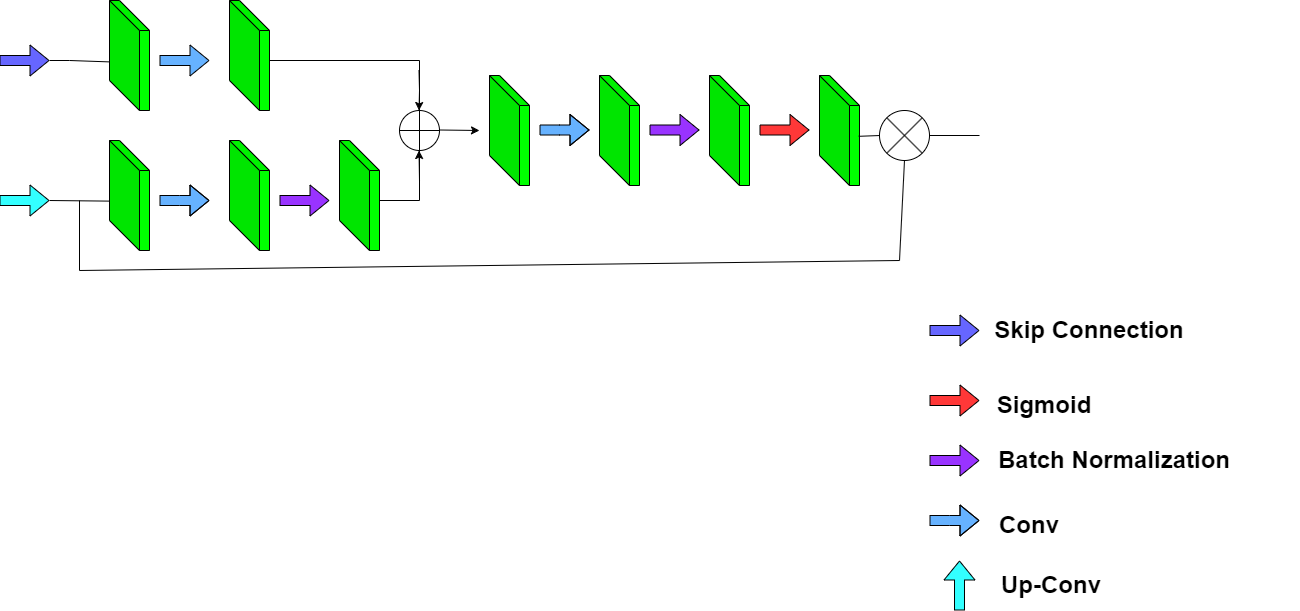

The diagram above was exported from draw.io. Its source (the exported page's mxGraphModel, read from the mxfile embedded in the PNG):
<mxGraphModel dx="3090" dy="1056" grid="1" gridSize="10" guides="1" tooltips="1" connect="1" arrows="1" fold="1" page="1" pageScale="1" pageWidth="850" pageHeight="1100" math="0" shadow="0">
  <root>
    <mxCell id="0" />
    <mxCell id="1" parent="0" />
    <mxCell id="EI3VWC1yHcb4wgQjbtGH-6" value="" style="shape=cube;whiteSpace=wrap;html=1;boundedLbl=1;backgroundOutline=1;darkOpacity=0.05;darkOpacity2=0.1;size=30;shadow=0;fillColor=#00FF00;" vertex="1" parent="1">
      <mxGeometry x="-40" y="140" width="40" height="110" as="geometry" />
    </mxCell>
    <mxCell id="EI3VWC1yHcb4wgQjbtGH-7" value="" style="shape=cube;whiteSpace=wrap;html=1;boundedLbl=1;backgroundOutline=1;darkOpacity=0.05;darkOpacity2=0.1;size=30;shadow=0;fillColor=#00FF00;" vertex="1" parent="1">
      <mxGeometry x="-40" y="280" width="40" height="110" as="geometry" />
    </mxCell>
    <mxCell id="EI3VWC1yHcb4wgQjbtGH-8" value="" style="shape=flexArrow;endArrow=classic;html=1;rounded=0;fillColor=#66B2FF;" edge="1" parent="1">
      <mxGeometry width="50" height="50" relative="1" as="geometry">
        <mxPoint x="10" y="200" as="sourcePoint" />
        <mxPoint x="60" y="200" as="targetPoint" />
      </mxGeometry>
    </mxCell>
    <mxCell id="EI3VWC1yHcb4wgQjbtGH-9" value="" style="shape=flexArrow;endArrow=classic;html=1;rounded=0;fillColor=#66B2FF;" edge="1" parent="1">
      <mxGeometry width="50" height="50" relative="1" as="geometry">
        <mxPoint x="10" y="340" as="sourcePoint" />
        <mxPoint x="60" y="340" as="targetPoint" />
        <Array as="points">
          <mxPoint x="30" y="340" />
        </Array>
      </mxGeometry>
    </mxCell>
    <mxCell id="EI3VWC1yHcb4wgQjbtGH-10" value="" style="shape=cube;whiteSpace=wrap;html=1;boundedLbl=1;backgroundOutline=1;darkOpacity=0.05;darkOpacity2=0.1;size=30;shadow=0;fillColor=#00FF00;" vertex="1" parent="1">
      <mxGeometry x="80" y="140" width="40" height="110" as="geometry" />
    </mxCell>
    <mxCell id="EI3VWC1yHcb4wgQjbtGH-11" value="" style="shape=cube;whiteSpace=wrap;html=1;boundedLbl=1;backgroundOutline=1;darkOpacity=0.05;darkOpacity2=0.1;size=30;shadow=0;fillColor=#00FF00;" vertex="1" parent="1">
      <mxGeometry x="80" y="280" width="40" height="110" as="geometry" />
    </mxCell>
    <mxCell id="EI3VWC1yHcb4wgQjbtGH-12" value="" style="shape=flexArrow;endArrow=classic;html=1;rounded=0;fillColor=#9933FF;" edge="1" parent="1">
      <mxGeometry width="50" height="50" relative="1" as="geometry">
        <mxPoint x="130" y="340" as="sourcePoint" />
        <mxPoint x="180" y="340" as="targetPoint" />
      </mxGeometry>
    </mxCell>
    <mxCell id="EI3VWC1yHcb4wgQjbtGH-13" value="" style="shape=cube;whiteSpace=wrap;html=1;boundedLbl=1;backgroundOutline=1;darkOpacity=0.05;darkOpacity2=0.1;size=30;shadow=0;fillColor=#00FF00;" vertex="1" parent="1">
      <mxGeometry x="190" y="280" width="40" height="110" as="geometry" />
    </mxCell>
    <mxCell id="EI3VWC1yHcb4wgQjbtGH-15" value="" style="endArrow=none;html=1;rounded=0;" edge="1" parent="1">
      <mxGeometry width="50" height="50" relative="1" as="geometry">
        <mxPoint x="230" y="340" as="sourcePoint" />
        <mxPoint x="270" y="340" as="targetPoint" />
      </mxGeometry>
    </mxCell>
    <mxCell id="EI3VWC1yHcb4wgQjbtGH-16" value="" style="endArrow=none;html=1;rounded=0;" edge="1" parent="1">
      <mxGeometry width="50" height="50" relative="1" as="geometry">
        <mxPoint x="120" y="200" as="sourcePoint" />
        <mxPoint x="270" y="200" as="targetPoint" />
      </mxGeometry>
    </mxCell>
    <mxCell id="EI3VWC1yHcb4wgQjbtGH-17" value="" style="endArrow=none;html=1;rounded=0;" edge="1" parent="1" source="EI3VWC1yHcb4wgQjbtGH-18">
      <mxGeometry width="50" height="50" relative="1" as="geometry">
        <mxPoint x="270" y="340" as="sourcePoint" />
        <mxPoint x="270" y="200" as="targetPoint" />
        <Array as="points" />
      </mxGeometry>
    </mxCell>
    <mxCell id="EI3VWC1yHcb4wgQjbtGH-19" value="" style="endArrow=none;html=1;rounded=0;" edge="1" parent="1" target="EI3VWC1yHcb4wgQjbtGH-18">
      <mxGeometry width="50" height="50" relative="1" as="geometry">
        <mxPoint x="270" y="340" as="sourcePoint" />
        <mxPoint x="270" y="200" as="targetPoint" />
        <Array as="points">
          <mxPoint x="270" y="270" />
        </Array>
      </mxGeometry>
    </mxCell>
    <mxCell id="EI3VWC1yHcb4wgQjbtGH-18" value="" style="shape=orEllipse;perimeter=ellipsePerimeter;whiteSpace=wrap;html=1;backgroundOutline=1;" vertex="1" parent="1">
      <mxGeometry x="250" y="250" width="40" height="40" as="geometry" />
    </mxCell>
    <mxCell id="EI3VWC1yHcb4wgQjbtGH-20" value="" style="endArrow=classic;html=1;rounded=0;" edge="1" parent="1">
      <mxGeometry width="50" height="50" relative="1" as="geometry">
        <mxPoint x="270" y="320" as="sourcePoint" />
        <mxPoint x="269.5" y="290" as="targetPoint" />
      </mxGeometry>
    </mxCell>
    <mxCell id="EI3VWC1yHcb4wgQjbtGH-21" value="" style="endArrow=classic;html=1;rounded=0;" edge="1" parent="1">
      <mxGeometry width="50" height="50" relative="1" as="geometry">
        <mxPoint x="269.5" y="210" as="sourcePoint" />
        <mxPoint x="269.5" y="250" as="targetPoint" />
        <Array as="points">
          <mxPoint x="270" y="230" />
        </Array>
      </mxGeometry>
    </mxCell>
    <mxCell id="EI3VWC1yHcb4wgQjbtGH-22" value="" style="endArrow=classic;html=1;rounded=0;" edge="1" parent="1">
      <mxGeometry width="50" height="50" relative="1" as="geometry">
        <mxPoint x="290" y="269.5" as="sourcePoint" />
        <mxPoint x="330" y="270" as="targetPoint" />
      </mxGeometry>
    </mxCell>
    <mxCell id="EI3VWC1yHcb4wgQjbtGH-23" value="" style="shape=cube;whiteSpace=wrap;html=1;boundedLbl=1;backgroundOutline=1;darkOpacity=0.05;darkOpacity2=0.1;size=30;shadow=0;fillColor=#00FF00;" vertex="1" parent="1">
      <mxGeometry x="340" y="215" width="40" height="110" as="geometry" />
    </mxCell>
    <mxCell id="EI3VWC1yHcb4wgQjbtGH-24" value="" style="shape=flexArrow;endArrow=classic;html=1;rounded=0;fillColor=#66B2FF;" edge="1" parent="1">
      <mxGeometry width="50" height="50" relative="1" as="geometry">
        <mxPoint x="390" y="269.5" as="sourcePoint" />
        <mxPoint x="440" y="269.5" as="targetPoint" />
        <Array as="points">
          <mxPoint x="410" y="269.5" />
        </Array>
      </mxGeometry>
    </mxCell>
    <mxCell id="EI3VWC1yHcb4wgQjbtGH-25" value="" style="shape=cube;whiteSpace=wrap;html=1;boundedLbl=1;backgroundOutline=1;darkOpacity=0.05;darkOpacity2=0.1;size=30;shadow=0;fillColor=#00FF00;" vertex="1" parent="1">
      <mxGeometry x="450" y="215" width="40" height="110" as="geometry" />
    </mxCell>
    <mxCell id="EI3VWC1yHcb4wgQjbtGH-26" value="" style="shape=cube;whiteSpace=wrap;html=1;boundedLbl=1;backgroundOutline=1;darkOpacity=0.05;darkOpacity2=0.1;size=30;shadow=0;fillColor=#00FF00;" vertex="1" parent="1">
      <mxGeometry x="560" y="215" width="40" height="110" as="geometry" />
    </mxCell>
    <mxCell id="EI3VWC1yHcb4wgQjbtGH-27" value="" style="shape=flexArrow;endArrow=classic;html=1;rounded=0;fillColor=#9933FF;" edge="1" parent="1">
      <mxGeometry width="50" height="50" relative="1" as="geometry">
        <mxPoint x="500" y="269.5" as="sourcePoint" />
        <mxPoint x="550" y="269.5" as="targetPoint" />
      </mxGeometry>
    </mxCell>
    <mxCell id="EI3VWC1yHcb4wgQjbtGH-28" value="" style="shape=flexArrow;endArrow=classic;html=1;rounded=0;fillColor=#FF3838;" edge="1" parent="1">
      <mxGeometry width="50" height="50" relative="1" as="geometry">
        <mxPoint x="610" y="269.5" as="sourcePoint" />
        <mxPoint x="660" y="269.5" as="targetPoint" />
      </mxGeometry>
    </mxCell>
    <mxCell id="EI3VWC1yHcb4wgQjbtGH-29" value="" style="shape=cube;whiteSpace=wrap;html=1;boundedLbl=1;backgroundOutline=1;darkOpacity=0.05;darkOpacity2=0.1;size=30;shadow=0;fillColor=#00FF00;" vertex="1" parent="1">
      <mxGeometry x="670" y="215" width="40" height="110" as="geometry" />
    </mxCell>
    <mxCell id="EI3VWC1yHcb4wgQjbtGH-30" value="" style="shape=flexArrow;endArrow=classic;html=1;rounded=0;fillColor=#6666FF;" edge="1" parent="1">
      <mxGeometry width="50" height="50" relative="1" as="geometry">
        <mxPoint x="-150" y="200" as="sourcePoint" />
        <mxPoint x="-100" y="200" as="targetPoint" />
      </mxGeometry>
    </mxCell>
    <mxCell id="EI3VWC1yHcb4wgQjbtGH-31" value="" style="shape=flexArrow;endArrow=classic;html=1;rounded=0;fillColor=#33FFFF;" edge="1" parent="1">
      <mxGeometry width="50" height="50" relative="1" as="geometry">
        <mxPoint x="-150" y="340" as="sourcePoint" />
        <mxPoint x="-100" y="340" as="targetPoint" />
      </mxGeometry>
    </mxCell>
    <mxCell id="EI3VWC1yHcb4wgQjbtGH-32" value="" style="shape=sumEllipse;perimeter=ellipsePerimeter;whiteSpace=wrap;html=1;backgroundOutline=1;" vertex="1" parent="1">
      <mxGeometry x="730" y="250" width="50" height="50" as="geometry" />
    </mxCell>
    <mxCell id="EI3VWC1yHcb4wgQjbtGH-33" value="" style="endArrow=none;html=1;rounded=0;exitX=0.98;exitY=0.553;exitDx=0;exitDy=0;exitPerimeter=0;entryX=0;entryY=0.5;entryDx=0;entryDy=0;" edge="1" parent="1" source="EI3VWC1yHcb4wgQjbtGH-29" target="EI3VWC1yHcb4wgQjbtGH-32">
      <mxGeometry width="50" height="50" relative="1" as="geometry">
        <mxPoint x="720" y="450" as="sourcePoint" />
        <mxPoint x="770" y="400" as="targetPoint" />
      </mxGeometry>
    </mxCell>
    <mxCell id="EI3VWC1yHcb4wgQjbtGH-34" value="" style="endArrow=none;html=1;rounded=0;entryX=-0.01;entryY=0.551;entryDx=0;entryDy=0;entryPerimeter=0;" edge="1" parent="1" target="EI3VWC1yHcb4wgQjbtGH-7">
      <mxGeometry width="50" height="50" relative="1" as="geometry">
        <mxPoint x="-100" y="340" as="sourcePoint" />
        <mxPoint x="-50" y="340" as="targetPoint" />
      </mxGeometry>
    </mxCell>
    <mxCell id="EI3VWC1yHcb4wgQjbtGH-35" value="" style="endArrow=none;html=1;rounded=0;entryX=-0.01;entryY=0.558;entryDx=0;entryDy=0;entryPerimeter=0;" edge="1" parent="1" target="EI3VWC1yHcb4wgQjbtGH-6">
      <mxGeometry width="50" height="50" relative="1" as="geometry">
        <mxPoint x="-100" y="200" as="sourcePoint" />
        <mxPoint x="-50" y="200" as="targetPoint" />
        <Array as="points">
          <mxPoint x="-80" y="200" />
        </Array>
      </mxGeometry>
    </mxCell>
    <mxCell id="EI3VWC1yHcb4wgQjbtGH-36" value="" style="endArrow=none;html=1;rounded=0;" edge="1" parent="1">
      <mxGeometry width="50" height="50" relative="1" as="geometry">
        <mxPoint x="-70" y="410" as="sourcePoint" />
        <mxPoint x="-70" y="340" as="targetPoint" />
      </mxGeometry>
    </mxCell>
    <mxCell id="EI3VWC1yHcb4wgQjbtGH-37" value="" style="endArrow=none;html=1;rounded=0;" edge="1" parent="1">
      <mxGeometry width="50" height="50" relative="1" as="geometry">
        <mxPoint x="-70" y="410" as="sourcePoint" />
        <mxPoint x="750" y="400" as="targetPoint" />
        <Array as="points" />
      </mxGeometry>
    </mxCell>
    <mxCell id="EI3VWC1yHcb4wgQjbtGH-38" value="" style="endArrow=none;html=1;rounded=0;entryX=0.5;entryY=1;entryDx=0;entryDy=0;" edge="1" parent="1" target="EI3VWC1yHcb4wgQjbtGH-32">
      <mxGeometry width="50" height="50" relative="1" as="geometry">
        <mxPoint x="750" y="400" as="sourcePoint" />
        <mxPoint x="800" y="320" as="targetPoint" />
      </mxGeometry>
    </mxCell>
    <mxCell id="EI3VWC1yHcb4wgQjbtGH-40" value="" style="endArrow=none;html=1;rounded=0;exitX=1;exitY=0.5;exitDx=0;exitDy=0;" edge="1" parent="1" source="EI3VWC1yHcb4wgQjbtGH-32">
      <mxGeometry width="50" height="50" relative="1" as="geometry">
        <mxPoint x="820" y="295" as="sourcePoint" />
        <mxPoint x="830" y="275" as="targetPoint" />
      </mxGeometry>
    </mxCell>
    <mxCell id="EI3VWC1yHcb4wgQjbtGH-43" value="" style="shape=flexArrow;endArrow=classic;html=1;rounded=0;fillColor=#6666FF;" edge="1" parent="1">
      <mxGeometry width="50" height="50" relative="1" as="geometry">
        <mxPoint x="780" y="470" as="sourcePoint" />
        <mxPoint x="830" y="470" as="targetPoint" />
      </mxGeometry>
    </mxCell>
    <mxCell id="EI3VWC1yHcb4wgQjbtGH-44" value="" style="shape=flexArrow;endArrow=classic;html=1;rounded=0;fillColor=#FF3838;" edge="1" parent="1">
      <mxGeometry width="50" height="50" relative="1" as="geometry">
        <mxPoint x="780" y="540" as="sourcePoint" />
        <mxPoint x="830" y="540" as="targetPoint" />
      </mxGeometry>
    </mxCell>
    <mxCell id="EI3VWC1yHcb4wgQjbtGH-45" value="" style="shape=flexArrow;endArrow=classic;html=1;rounded=0;fillColor=#9933FF;" edge="1" parent="1">
      <mxGeometry width="50" height="50" relative="1" as="geometry">
        <mxPoint x="780" y="600" as="sourcePoint" />
        <mxPoint x="830" y="600" as="targetPoint" />
      </mxGeometry>
    </mxCell>
    <mxCell id="EI3VWC1yHcb4wgQjbtGH-46" value="" style="shape=flexArrow;endArrow=classic;html=1;rounded=0;fillColor=#66B2FF;" edge="1" parent="1">
      <mxGeometry width="50" height="50" relative="1" as="geometry">
        <mxPoint x="780" y="660" as="sourcePoint" />
        <mxPoint x="830" y="660" as="targetPoint" />
        <Array as="points">
          <mxPoint x="800" y="660" />
        </Array>
      </mxGeometry>
    </mxCell>
    <mxCell id="EI3VWC1yHcb4wgQjbtGH-47" value="" style="shape=flexArrow;endArrow=classic;html=1;rounded=0;fillColor=#33FFFF;" edge="1" parent="1">
      <mxGeometry width="50" height="50" relative="1" as="geometry">
        <mxPoint x="810" y="750" as="sourcePoint" />
        <mxPoint x="810" y="700" as="targetPoint" />
      </mxGeometry>
    </mxCell>
    <mxCell id="EI3VWC1yHcb4wgQjbtGH-48" value="&lt;font style=&quot;font-size: 24px;&quot;&gt;&lt;b&gt;Skip Connection&lt;/b&gt;&lt;/font&gt;" style="text;strokeColor=none;align=center;fillColor=none;html=1;verticalAlign=middle;whiteSpace=wrap;rounded=0;" vertex="1" parent="1">
      <mxGeometry x="840" y="450" width="200" height="40" as="geometry" />
    </mxCell>
    <mxCell id="EI3VWC1yHcb4wgQjbtGH-49" value="&lt;font style=&quot;font-size: 24px;&quot;&gt;&lt;b&gt;Sigmoid&lt;/b&gt;&lt;/font&gt;" style="text;strokeColor=none;align=center;fillColor=none;html=1;verticalAlign=middle;whiteSpace=wrap;rounded=0;" vertex="1" parent="1">
      <mxGeometry x="850" y="510" width="90" height="70" as="geometry" />
    </mxCell>
    <mxCell id="EI3VWC1yHcb4wgQjbtGH-50" value="&lt;font style=&quot;font-size: 24px;&quot;&gt;&lt;b&gt;Batch Normalization&lt;/b&gt;&lt;/font&gt;" style="text;strokeColor=none;align=center;fillColor=none;html=1;verticalAlign=middle;whiteSpace=wrap;rounded=0;" vertex="1" parent="1">
      <mxGeometry x="840" y="560" width="250" height="80" as="geometry" />
    </mxCell>
    <mxCell id="EI3VWC1yHcb4wgQjbtGH-51" value="&lt;font style=&quot;font-size: 24px;&quot;&gt;&lt;b&gt;Conv&lt;/b&gt;&lt;/font&gt;" style="text;strokeColor=none;align=center;fillColor=none;html=1;verticalAlign=middle;whiteSpace=wrap;rounded=0;" vertex="1" parent="1">
      <mxGeometry x="850" y="640" width="60" height="50" as="geometry" />
    </mxCell>
    <mxCell id="EI3VWC1yHcb4wgQjbtGH-52" value="&lt;font style=&quot;font-size: 24px;&quot;&gt;&lt;b&gt;Up-Conv&lt;/b&gt;&lt;/font&gt;" style="text;strokeColor=none;align=left;fillColor=none;html=1;verticalAlign=middle;whiteSpace=wrap;rounded=0;" vertex="1" parent="1">
      <mxGeometry x="850" y="710" width="300" height="30" as="geometry" />
    </mxCell>
  </root>
</mxGraphModel>